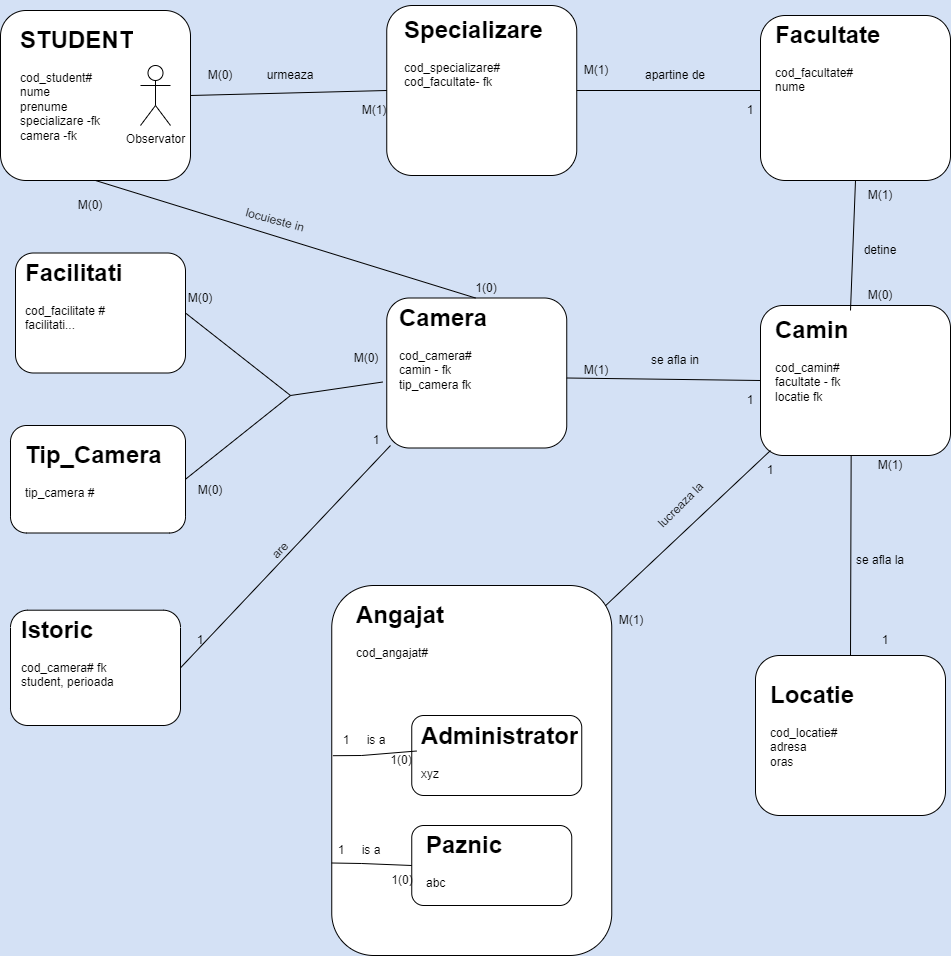

The diagram above was exported from draw.io. Its source (the exported page's mxGraphModel, read from the mxfile embedded in the PNG):
<mxGraphModel dx="2738" dy="968" grid="1" gridSize="10" guides="1" tooltips="1" connect="1" arrows="1" fold="1" page="1" pageScale="1" pageWidth="850" pageHeight="1100" background="#D4E1F5" math="0" shadow="0">
  <root>
    <mxCell id="0" />
    <mxCell id="1" parent="0" />
    <mxCell id="wjrw9tQUmvtQHF_RWvOu-2" value="" style="rounded=1;whiteSpace=wrap;html=1;labelBackgroundColor=none;" vertex="1" parent="1">
      <mxGeometry x="590" y="60" width="190" height="165" as="geometry" />
    </mxCell>
    <mxCell id="wjrw9tQUmvtQHF_RWvOu-3" value="" style="rounded=1;whiteSpace=wrap;html=1;labelBackgroundColor=none;" vertex="1" parent="1">
      <mxGeometry x="590" y="350" width="190" height="150" as="geometry" />
    </mxCell>
    <mxCell id="wjrw9tQUmvtQHF_RWvOu-4" value="" style="rounded=1;whiteSpace=wrap;html=1;labelBackgroundColor=none;" vertex="1" parent="1">
      <mxGeometry x="216.25" y="342.5" width="180" height="150" as="geometry" />
    </mxCell>
    <mxCell id="wjrw9tQUmvtQHF_RWvOu-9" value="" style="rounded=1;whiteSpace=wrap;html=1;labelBackgroundColor=none;" vertex="1" parent="1">
      <mxGeometry x="-170" y="55" width="190" height="170" as="geometry" />
    </mxCell>
    <mxCell id="wjrw9tQUmvtQHF_RWvOu-15" value="&lt;h1&gt;STUDENT&lt;/h1&gt;&lt;div&gt;cod_student#&lt;/div&gt;&lt;div&gt;nume&lt;/div&gt;&lt;div&gt;prenume&lt;/div&gt;&lt;div&gt;specializare -fk&lt;/div&gt;&lt;div&gt;camera -fk&lt;/div&gt;" style="text;html=1;strokeColor=none;fillColor=none;spacing=5;spacingTop=-20;whiteSpace=wrap;overflow=hidden;rounded=0;labelBackgroundColor=none;" vertex="1" parent="1">
      <mxGeometry x="-155" y="65" width="165" height="140" as="geometry" />
    </mxCell>
    <mxCell id="wjrw9tQUmvtQHF_RWvOu-16" value="&lt;h1&gt;Facultate&lt;/h1&gt;&lt;div&gt;cod_facultate#&lt;/div&gt;&lt;div&gt;nume&lt;/div&gt;&lt;div&gt;&lt;br&gt;&lt;/div&gt;" style="text;html=1;strokeColor=none;fillColor=none;spacing=5;spacingTop=-20;whiteSpace=wrap;overflow=hidden;rounded=0;labelBackgroundColor=none;" vertex="1" parent="1">
      <mxGeometry x="600" y="60" width="170" height="150" as="geometry" />
    </mxCell>
    <mxCell id="wjrw9tQUmvtQHF_RWvOu-17" value="" style="rounded=1;whiteSpace=wrap;html=1;labelBackgroundColor=none;" vertex="1" parent="1">
      <mxGeometry x="216.25" y="50" width="190" height="170" as="geometry" />
    </mxCell>
    <mxCell id="wjrw9tQUmvtQHF_RWvOu-18" value="&lt;h1&gt;Specializare&lt;/h1&gt;&lt;div&gt;cod_specializare#&lt;/div&gt;&lt;div&gt;cod_facultate- fk&lt;/div&gt;" style="text;html=1;strokeColor=none;fillColor=none;spacing=5;spacingTop=-20;whiteSpace=wrap;overflow=hidden;rounded=0;labelBackgroundColor=none;" vertex="1" parent="1">
      <mxGeometry x="228.75" y="55" width="167.5" height="140" as="geometry" />
    </mxCell>
    <mxCell id="wjrw9tQUmvtQHF_RWvOu-20" value="&lt;h1&gt;Camin&lt;/h1&gt;&lt;div&gt;cod_camin#&lt;/div&gt;&lt;div&gt;facultate - fk&lt;/div&gt;&lt;div&gt;locatie fk&lt;/div&gt;" style="text;html=1;strokeColor=none;fillColor=none;spacing=5;spacingTop=-20;whiteSpace=wrap;overflow=hidden;rounded=0;labelBackgroundColor=none;" vertex="1" parent="1">
      <mxGeometry x="600" y="355" width="160" height="140" as="geometry" />
    </mxCell>
    <mxCell id="wjrw9tQUmvtQHF_RWvOu-21" value="&lt;h1&gt;Camera&lt;/h1&gt;&lt;div&gt;cod_camera#&lt;/div&gt;&lt;div&gt;camin - fk&lt;/div&gt;&lt;div&gt;tip_camera fk&lt;/div&gt;&lt;div&gt;&lt;br&gt;&lt;/div&gt;" style="text;html=1;strokeColor=none;fillColor=none;spacing=5;spacingTop=-20;whiteSpace=wrap;overflow=hidden;rounded=0;labelBackgroundColor=none;" vertex="1" parent="1">
      <mxGeometry x="223.75" y="342.5" width="162.5" height="120" as="geometry" />
    </mxCell>
    <mxCell id="wjrw9tQUmvtQHF_RWvOu-22" value="" style="rounded=1;whiteSpace=wrap;html=1;labelBackgroundColor=none;" vertex="1" parent="1">
      <mxGeometry x="585" y="700" width="190" height="160" as="geometry" />
    </mxCell>
    <mxCell id="wjrw9tQUmvtQHF_RWvOu-23" value="&lt;h1&gt;Locatie&lt;/h1&gt;&lt;div&gt;cod_locatie#&lt;/div&gt;&lt;div&gt;adresa&lt;/div&gt;&lt;div&gt;oras&lt;/div&gt;" style="text;html=1;strokeColor=none;fillColor=none;spacing=5;spacingTop=-20;whiteSpace=wrap;overflow=hidden;rounded=0;labelBackgroundColor=none;" vertex="1" parent="1">
      <mxGeometry x="595" y="720" width="170" height="120" as="geometry" />
    </mxCell>
    <mxCell id="wjrw9tQUmvtQHF_RWvOu-27" value="" style="endArrow=none;html=1;rounded=0;entryX=1;entryY=0.5;entryDx=0;entryDy=0;exitX=0;exitY=0.5;exitDx=0;exitDy=0;labelBackgroundColor=none;fontColor=default;" edge="1" parent="1" source="wjrw9tQUmvtQHF_RWvOu-17" target="wjrw9tQUmvtQHF_RWvOu-9">
      <mxGeometry width="50" height="50" relative="1" as="geometry">
        <mxPoint x="480" y="410" as="sourcePoint" />
        <mxPoint x="530" y="360" as="targetPoint" />
      </mxGeometry>
    </mxCell>
    <mxCell id="wjrw9tQUmvtQHF_RWvOu-28" value="" style="endArrow=none;html=1;rounded=0;labelBackgroundColor=none;fontColor=default;entryX=1;entryY=0.5;entryDx=0;entryDy=0;" edge="1" parent="1" target="wjrw9tQUmvtQHF_RWvOu-17">
      <mxGeometry width="50" height="50" relative="1" as="geometry">
        <mxPoint x="590" y="135" as="sourcePoint" />
        <mxPoint x="500" y="135" as="targetPoint" />
      </mxGeometry>
    </mxCell>
    <mxCell id="wjrw9tQUmvtQHF_RWvOu-29" value="" style="endArrow=none;html=1;rounded=0;entryX=0.5;entryY=1;entryDx=0;entryDy=0;exitX=0.5;exitY=0;exitDx=0;exitDy=0;labelBackgroundColor=none;fontColor=default;" edge="1" parent="1" source="wjrw9tQUmvtQHF_RWvOu-20" target="wjrw9tQUmvtQHF_RWvOu-2">
      <mxGeometry width="50" height="50" relative="1" as="geometry">
        <mxPoint x="480" y="410" as="sourcePoint" />
        <mxPoint x="530" y="360" as="targetPoint" />
      </mxGeometry>
    </mxCell>
    <mxCell id="wjrw9tQUmvtQHF_RWvOu-30" value="" style="endArrow=none;html=1;rounded=0;entryX=0;entryY=0.5;entryDx=0;entryDy=0;labelBackgroundColor=none;fontColor=default;exitX=0;exitY=0.75;exitDx=0;exitDy=0;" edge="1" parent="1" source="wjrw9tQUmvtQHF_RWvOu-54" target="wjrw9tQUmvtQHF_RWvOu-3">
      <mxGeometry width="50" height="50" relative="1" as="geometry">
        <mxPoint x="490" y="425" as="sourcePoint" />
        <mxPoint x="530" y="360" as="targetPoint" />
      </mxGeometry>
    </mxCell>
    <mxCell id="wjrw9tQUmvtQHF_RWvOu-31" value="" style="endArrow=none;html=1;rounded=0;labelBackgroundColor=none;fontColor=default;exitX=0.5;exitY=0;exitDx=0;exitDy=0;" edge="1" parent="1" source="wjrw9tQUmvtQHF_RWvOu-22">
      <mxGeometry width="50" height="50" relative="1" as="geometry">
        <mxPoint x="680" y="600" as="sourcePoint" />
        <mxPoint x="680.6521739130435" y="500" as="targetPoint" />
      </mxGeometry>
    </mxCell>
    <mxCell id="wjrw9tQUmvtQHF_RWvOu-32" value="" style="endArrow=none;html=1;rounded=0;entryX=0.5;entryY=1;entryDx=0;entryDy=0;exitX=0.5;exitY=0;exitDx=0;exitDy=0;labelBackgroundColor=none;fontColor=default;" edge="1" parent="1" source="wjrw9tQUmvtQHF_RWvOu-21" target="wjrw9tQUmvtQHF_RWvOu-9">
      <mxGeometry width="50" height="50" relative="1" as="geometry">
        <mxPoint x="480" y="410" as="sourcePoint" />
        <mxPoint x="530" y="360" as="targetPoint" />
      </mxGeometry>
    </mxCell>
    <mxCell id="wjrw9tQUmvtQHF_RWvOu-33" value="" style="rounded=1;whiteSpace=wrap;html=1;labelBackgroundColor=none;" vertex="1" parent="1">
      <mxGeometry x="161.25" y="630" width="280" height="370" as="geometry" />
    </mxCell>
    <mxCell id="wjrw9tQUmvtQHF_RWvOu-34" value="&lt;h1&gt;Angajat&lt;/h1&gt;&lt;div&gt;cod_angajat#&lt;/div&gt;&lt;div&gt;&lt;br&gt;&lt;/div&gt;" style="text;html=1;strokeColor=none;fillColor=none;spacing=5;spacingTop=-20;whiteSpace=wrap;overflow=hidden;rounded=0;labelBackgroundColor=none;" vertex="1" parent="1">
      <mxGeometry x="181.25" y="640" width="230" height="90" as="geometry" />
    </mxCell>
    <mxCell id="wjrw9tQUmvtQHF_RWvOu-35" value="" style="rounded=1;whiteSpace=wrap;html=1;labelBackgroundColor=none;" vertex="1" parent="1">
      <mxGeometry x="241.25" y="760" width="170" height="80" as="geometry" />
    </mxCell>
    <mxCell id="wjrw9tQUmvtQHF_RWvOu-36" value="" style="rounded=1;whiteSpace=wrap;html=1;labelBackgroundColor=none;" vertex="1" parent="1">
      <mxGeometry x="241.25" y="870" width="160" height="80" as="geometry" />
    </mxCell>
    <mxCell id="wjrw9tQUmvtQHF_RWvOu-37" value="&lt;h1&gt;Administrator&lt;/h1&gt;&lt;div&gt;xyz&lt;/div&gt;" style="text;html=1;strokeColor=none;fillColor=none;spacing=5;spacingTop=-20;whiteSpace=wrap;overflow=hidden;rounded=0;labelBackgroundColor=none;" vertex="1" parent="1">
      <mxGeometry x="246.25" y="761" width="165" height="69" as="geometry" />
    </mxCell>
    <mxCell id="wjrw9tQUmvtQHF_RWvOu-38" value="&lt;h1&gt;Paznic&lt;/h1&gt;&lt;div&gt;abc&lt;/div&gt;" style="text;html=1;strokeColor=none;fillColor=none;spacing=5;spacingTop=-20;whiteSpace=wrap;overflow=hidden;rounded=0;labelBackgroundColor=none;" vertex="1" parent="1">
      <mxGeometry x="251.25" y="870" width="140" height="70" as="geometry" />
    </mxCell>
    <mxCell id="wjrw9tQUmvtQHF_RWvOu-39" value="Observator" style="shape=umlActor;verticalLabelPosition=bottom;verticalAlign=top;html=1;outlineConnect=0;labelBackgroundColor=none;" vertex="1" parent="1">
      <mxGeometry x="-30" y="110" width="30" height="60" as="geometry" />
    </mxCell>
    <mxCell id="wjrw9tQUmvtQHF_RWvOu-40" value="" style="endArrow=none;html=1;rounded=0;entryX=0;entryY=1;entryDx=0;entryDy=0;exitX=0.98;exitY=0.053;exitDx=0;exitDy=0;exitPerimeter=0;labelBackgroundColor=none;fontColor=default;" edge="1" parent="1" source="wjrw9tQUmvtQHF_RWvOu-33" target="wjrw9tQUmvtQHF_RWvOu-20">
      <mxGeometry width="50" height="50" relative="1" as="geometry">
        <mxPoint x="480" y="540" as="sourcePoint" />
        <mxPoint x="530" y="490" as="targetPoint" />
      </mxGeometry>
    </mxCell>
    <mxCell id="wjrw9tQUmvtQHF_RWvOu-41" value="M(0)" style="text;html=1;strokeColor=none;fillColor=none;align=center;verticalAlign=middle;whiteSpace=wrap;rounded=0;labelBackgroundColor=none;" vertex="1" parent="1">
      <mxGeometry x="-110" y="235" width="60" height="30" as="geometry" />
    </mxCell>
    <mxCell id="wjrw9tQUmvtQHF_RWvOu-42" value="1(0)" style="text;html=1;strokeColor=none;fillColor=none;align=center;verticalAlign=middle;whiteSpace=wrap;rounded=0;labelBackgroundColor=none;" vertex="1" parent="1">
      <mxGeometry x="286.25" y="317.5" width="60" height="30" as="geometry" />
    </mxCell>
    <mxCell id="wjrw9tQUmvtQHF_RWvOu-43" value="M(0)" style="text;html=1;strokeColor=none;fillColor=none;align=center;verticalAlign=middle;whiteSpace=wrap;rounded=0;labelBackgroundColor=none;" vertex="1" parent="1">
      <mxGeometry x="20" y="105" width="60" height="30" as="geometry" />
    </mxCell>
    <mxCell id="wjrw9tQUmvtQHF_RWvOu-44" value="M(1)" style="text;html=1;strokeColor=none;fillColor=none;align=center;verticalAlign=middle;whiteSpace=wrap;rounded=0;labelBackgroundColor=none;" vertex="1" parent="1">
      <mxGeometry x="173.75" y="140" width="60" height="30" as="geometry" />
    </mxCell>
    <mxCell id="wjrw9tQUmvtQHF_RWvOu-45" value="M(1)" style="text;html=1;strokeColor=none;fillColor=none;align=center;verticalAlign=middle;whiteSpace=wrap;rounded=0;labelBackgroundColor=none;" vertex="1" parent="1">
      <mxGeometry x="396.25" y="105" width="60" height="20" as="geometry" />
    </mxCell>
    <mxCell id="wjrw9tQUmvtQHF_RWvOu-46" value="1" style="text;html=1;strokeColor=none;fillColor=none;align=center;verticalAlign=middle;whiteSpace=wrap;rounded=0;labelBackgroundColor=none;" vertex="1" parent="1">
      <mxGeometry x="550" y="140" width="60" height="30" as="geometry" />
    </mxCell>
    <mxCell id="wjrw9tQUmvtQHF_RWvOu-47" value="M(0)" style="text;html=1;strokeColor=none;fillColor=none;align=center;verticalAlign=middle;whiteSpace=wrap;rounded=0;labelBackgroundColor=none;" vertex="1" parent="1">
      <mxGeometry x="680" y="325" width="60" height="30" as="geometry" />
    </mxCell>
    <mxCell id="wjrw9tQUmvtQHF_RWvOu-48" value="M(1)" style="text;html=1;strokeColor=none;fillColor=none;align=center;verticalAlign=middle;whiteSpace=wrap;rounded=0;labelBackgroundColor=none;" vertex="1" parent="1">
      <mxGeometry x="680" y="225" width="60" height="30" as="geometry" />
    </mxCell>
    <mxCell id="wjrw9tQUmvtQHF_RWvOu-49" value="M(1)" style="text;html=1;strokeColor=none;fillColor=none;align=center;verticalAlign=middle;whiteSpace=wrap;rounded=0;labelBackgroundColor=none;" vertex="1" parent="1">
      <mxGeometry x="431.25" y="650" width="60" height="30" as="geometry" />
    </mxCell>
    <mxCell id="wjrw9tQUmvtQHF_RWvOu-50" value="1" style="text;html=1;strokeColor=none;fillColor=none;align=center;verticalAlign=middle;whiteSpace=wrap;rounded=0;labelBackgroundColor=none;" vertex="1" parent="1">
      <mxGeometry x="570" y="500" width="60" height="30" as="geometry" />
    </mxCell>
    <mxCell id="wjrw9tQUmvtQHF_RWvOu-51" value="M(1)" style="text;html=1;strokeColor=none;fillColor=none;align=center;verticalAlign=middle;whiteSpace=wrap;rounded=0;labelBackgroundColor=none;" vertex="1" parent="1">
      <mxGeometry x="690" y="495" width="60" height="30" as="geometry" />
    </mxCell>
    <mxCell id="wjrw9tQUmvtQHF_RWvOu-52" value="1" style="text;html=1;strokeColor=none;fillColor=none;align=center;verticalAlign=middle;whiteSpace=wrap;rounded=0;labelBackgroundColor=none;" vertex="1" parent="1">
      <mxGeometry x="685" y="670" width="60" height="30" as="geometry" />
    </mxCell>
    <mxCell id="wjrw9tQUmvtQHF_RWvOu-54" value="M(1)" style="text;html=1;strokeColor=none;fillColor=none;align=center;verticalAlign=middle;whiteSpace=wrap;rounded=0;labelBackgroundColor=none;" vertex="1" parent="1">
      <mxGeometry x="396.25" y="400" width="60" height="30" as="geometry" />
    </mxCell>
    <mxCell id="wjrw9tQUmvtQHF_RWvOu-55" value="1" style="text;html=1;strokeColor=none;fillColor=none;align=center;verticalAlign=middle;whiteSpace=wrap;rounded=0;labelBackgroundColor=none;" vertex="1" parent="1">
      <mxGeometry x="550" y="430" width="60" height="30" as="geometry" />
    </mxCell>
    <mxCell id="wjrw9tQUmvtQHF_RWvOu-58" value="" style="endArrow=none;html=1;rounded=0;entryX=0.004;entryY=0.46;entryDx=0;entryDy=0;entryPerimeter=0;startArrow=none;labelBackgroundColor=none;fontColor=default;exitX=0;exitY=0;exitDx=0;exitDy=0;" edge="1" parent="1" target="wjrw9tQUmvtQHF_RWvOu-33">
      <mxGeometry width="50" height="50" relative="1" as="geometry">
        <mxPoint x="191.25" y="800" as="sourcePoint" />
        <mxPoint x="171.25" y="796" as="targetPoint" />
      </mxGeometry>
    </mxCell>
    <mxCell id="wjrw9tQUmvtQHF_RWvOu-59" value="" style="endArrow=none;html=1;rounded=0;exitX=0;exitY=0.75;exitDx=0;exitDy=0;entryX=0;entryY=0.5;entryDx=0;entryDy=0;labelBackgroundColor=none;fontColor=default;" edge="1" parent="1" source="wjrw9tQUmvtQHF_RWvOu-33" target="wjrw9tQUmvtQHF_RWvOu-36">
      <mxGeometry width="50" height="50" relative="1" as="geometry">
        <mxPoint x="571.25" y="610" as="sourcePoint" />
        <mxPoint x="621.25" y="560" as="targetPoint" />
        <Array as="points">
          <mxPoint x="191.25" y="908" />
        </Array>
      </mxGeometry>
    </mxCell>
    <mxCell id="wjrw9tQUmvtQHF_RWvOu-61" value="1" style="text;html=1;strokeColor=none;fillColor=none;align=center;verticalAlign=middle;whiteSpace=wrap;rounded=0;labelBackgroundColor=none;" vertex="1" parent="1">
      <mxGeometry x="161.25" y="770" width="30" height="30" as="geometry" />
    </mxCell>
    <mxCell id="wjrw9tQUmvtQHF_RWvOu-63" value="" style="endArrow=none;html=1;rounded=0;exitX=0;exitY=0.5;exitDx=0;exitDy=0;entryX=1;entryY=1;entryDx=0;entryDy=0;labelBackgroundColor=none;fontColor=default;" edge="1" parent="1" source="wjrw9tQUmvtQHF_RWvOu-37" target="wjrw9tQUmvtQHF_RWvOu-61">
      <mxGeometry width="50" height="50" relative="1" as="geometry">
        <mxPoint x="246.25" y="796" as="sourcePoint" />
        <mxPoint x="191.5300000000002" y="813.7999999999997" as="targetPoint" />
      </mxGeometry>
    </mxCell>
    <mxCell id="wjrw9tQUmvtQHF_RWvOu-64" value="1" style="text;html=1;strokeColor=none;fillColor=none;align=center;verticalAlign=middle;whiteSpace=wrap;rounded=0;labelBackgroundColor=none;" vertex="1" parent="1">
      <mxGeometry x="141.25" y="880" width="60" height="30" as="geometry" />
    </mxCell>
    <mxCell id="wjrw9tQUmvtQHF_RWvOu-65" value="1(0)" style="text;html=1;strokeColor=none;fillColor=none;align=center;verticalAlign=middle;whiteSpace=wrap;rounded=0;labelBackgroundColor=none;" vertex="1" parent="1">
      <mxGeometry x="202.25" y="910" width="60" height="30" as="geometry" />
    </mxCell>
    <mxCell id="wjrw9tQUmvtQHF_RWvOu-66" value="1(0)" style="text;html=1;strokeColor=none;fillColor=none;align=center;verticalAlign=middle;whiteSpace=wrap;rounded=0;" vertex="1" parent="1">
      <mxGeometry x="201.25" y="790" width="60" height="30" as="geometry" />
    </mxCell>
    <mxCell id="wjrw9tQUmvtQHF_RWvOu-67" value="is a" style="text;html=1;strokeColor=none;fillColor=none;align=center;verticalAlign=middle;whiteSpace=wrap;rounded=0;" vertex="1" parent="1">
      <mxGeometry x="176.25" y="770" width="60" height="30" as="geometry" />
    </mxCell>
    <mxCell id="wjrw9tQUmvtQHF_RWvOu-68" value="is a" style="text;html=1;strokeColor=none;fillColor=none;align=center;verticalAlign=middle;whiteSpace=wrap;rounded=0;" vertex="1" parent="1">
      <mxGeometry x="171.25" y="880" width="60" height="30" as="geometry" />
    </mxCell>
    <mxCell id="wjrw9tQUmvtQHF_RWvOu-69" value="" style="rounded=1;whiteSpace=wrap;html=1;" vertex="1" parent="1">
      <mxGeometry x="-155" y="297.5" width="170" height="120" as="geometry" />
    </mxCell>
    <mxCell id="wjrw9tQUmvtQHF_RWvOu-70" value="&lt;h1&gt;Facilitati&lt;/h1&gt;&lt;div&gt;cod_facilitate #&lt;/div&gt;&lt;div&gt;facilitati...&lt;/div&gt;" style="text;html=1;strokeColor=none;fillColor=none;spacing=5;spacingTop=-20;whiteSpace=wrap;overflow=hidden;rounded=0;" vertex="1" parent="1">
      <mxGeometry x="-150" y="297.5" width="150" height="120" as="geometry" />
    </mxCell>
    <mxCell id="wjrw9tQUmvtQHF_RWvOu-71" value="" style="endArrow=none;html=1;rounded=0;exitX=1;exitY=0.5;exitDx=0;exitDy=0;" edge="1" parent="1" source="wjrw9tQUmvtQHF_RWvOu-69">
      <mxGeometry width="50" height="50" relative="1" as="geometry">
        <mxPoint x="130" y="310" as="sourcePoint" />
        <mxPoint x="120" y="440" as="targetPoint" />
      </mxGeometry>
    </mxCell>
    <mxCell id="wjrw9tQUmvtQHF_RWvOu-72" value="M(0)" style="text;html=1;strokeColor=none;fillColor=none;align=center;verticalAlign=middle;whiteSpace=wrap;rounded=0;" vertex="1" parent="1">
      <mxGeometry y="327.5" width="60" height="30" as="geometry" />
    </mxCell>
    <mxCell id="wjrw9tQUmvtQHF_RWvOu-73" value="M(0)" style="text;html=1;strokeColor=none;fillColor=none;align=center;verticalAlign=middle;whiteSpace=wrap;rounded=0;" vertex="1" parent="1">
      <mxGeometry x="166.25" y="387.5" width="60" height="30" as="geometry" />
    </mxCell>
    <mxCell id="wjrw9tQUmvtQHF_RWvOu-84" value="urmeaza" style="text;html=1;strokeColor=none;fillColor=none;align=center;verticalAlign=middle;whiteSpace=wrap;rounded=0;" vertex="1" parent="1">
      <mxGeometry x="90" y="105" width="60" height="30" as="geometry" />
    </mxCell>
    <mxCell id="wjrw9tQUmvtQHF_RWvOu-85" value="apartine de" style="text;html=1;strokeColor=none;fillColor=none;align=center;verticalAlign=middle;whiteSpace=wrap;rounded=0;" vertex="1" parent="1">
      <mxGeometry x="470" y="105" width="70" height="30" as="geometry" />
    </mxCell>
    <mxCell id="wjrw9tQUmvtQHF_RWvOu-86" value="locuieste in" style="text;html=1;strokeColor=none;fillColor=none;align=center;verticalAlign=middle;whiteSpace=wrap;rounded=0;rotation=15;" vertex="1" parent="1">
      <mxGeometry x="59.99999999999999" y="250" width="90" height="30" as="geometry" />
    </mxCell>
    <mxCell id="wjrw9tQUmvtQHF_RWvOu-88" value="se afla in" style="text;html=1;strokeColor=none;fillColor=none;align=center;verticalAlign=middle;whiteSpace=wrap;rounded=0;" vertex="1" parent="1">
      <mxGeometry x="475" y="390" width="60" height="30" as="geometry" />
    </mxCell>
    <mxCell id="wjrw9tQUmvtQHF_RWvOu-89" value="detine" style="text;html=1;strokeColor=none;fillColor=none;align=center;verticalAlign=middle;whiteSpace=wrap;rounded=0;" vertex="1" parent="1">
      <mxGeometry x="680" y="280" width="60" height="30" as="geometry" />
    </mxCell>
    <mxCell id="wjrw9tQUmvtQHF_RWvOu-90" value="se afla la" style="text;html=1;strokeColor=none;fillColor=none;align=center;verticalAlign=middle;whiteSpace=wrap;rounded=0;" vertex="1" parent="1">
      <mxGeometry x="680" y="590" width="60" height="30" as="geometry" />
    </mxCell>
    <mxCell id="wjrw9tQUmvtQHF_RWvOu-91" value="lucreaza la" style="text;html=1;strokeColor=none;fillColor=none;align=center;verticalAlign=middle;whiteSpace=wrap;rounded=0;rotation=-45;" vertex="1" parent="1">
      <mxGeometry x="472.8" y="534.7" width="75" height="30" as="geometry" />
    </mxCell>
    <mxCell id="wjrw9tQUmvtQHF_RWvOu-92" value="" style="rounded=1;whiteSpace=wrap;html=1;" vertex="1" parent="1">
      <mxGeometry x="-160" y="654.7" width="170" height="115.3" as="geometry" />
    </mxCell>
    <mxCell id="wjrw9tQUmvtQHF_RWvOu-93" value="&lt;h1&gt;Istoric&lt;/h1&gt;&lt;div&gt;cod_camera# fk&lt;/div&gt;&lt;div&gt;student, perioada&lt;/div&gt;" style="text;html=1;spacing=5;spacingTop=-20;whiteSpace=wrap;overflow=hidden;rounded=0;" vertex="1" parent="1">
      <mxGeometry x="-154" y="654.7" width="145" height="105.3" as="geometry" />
    </mxCell>
    <mxCell id="wjrw9tQUmvtQHF_RWvOu-94" value="" style="endArrow=none;html=1;rounded=0;exitX=1;exitY=0.5;exitDx=0;exitDy=0;" edge="1" parent="1" source="wjrw9tQUmvtQHF_RWvOu-92">
      <mxGeometry width="50" height="50" relative="1" as="geometry">
        <mxPoint x="390" y="620" as="sourcePoint" />
        <mxPoint x="220" y="490" as="targetPoint" />
      </mxGeometry>
    </mxCell>
    <mxCell id="wjrw9tQUmvtQHF_RWvOu-95" value="1" style="text;html=1;strokeColor=none;fillColor=none;align=center;verticalAlign=middle;whiteSpace=wrap;rounded=0;" vertex="1" parent="1">
      <mxGeometry y="670" width="60" height="30" as="geometry" />
    </mxCell>
    <mxCell id="wjrw9tQUmvtQHF_RWvOu-96" value="1" style="text;html=1;strokeColor=none;fillColor=none;align=center;verticalAlign=middle;whiteSpace=wrap;rounded=0;" vertex="1" parent="1">
      <mxGeometry x="176.25" y="470" width="60" height="30" as="geometry" />
    </mxCell>
    <mxCell id="wjrw9tQUmvtQHF_RWvOu-97" value="are" style="text;html=1;strokeColor=none;fillColor=none;align=center;verticalAlign=middle;whiteSpace=wrap;rounded=0;rotation=-45;" vertex="1" parent="1">
      <mxGeometry x="80" y="580" width="60" height="30" as="geometry" />
    </mxCell>
    <mxCell id="wjrw9tQUmvtQHF_RWvOu-103" value="" style="rounded=1;whiteSpace=wrap;html=1;" vertex="1" parent="1">
      <mxGeometry x="-160" y="470" width="175" height="107.5" as="geometry" />
    </mxCell>
    <mxCell id="wjrw9tQUmvtQHF_RWvOu-104" value="" style="endArrow=none;html=1;rounded=0;exitX=1;exitY=0.5;exitDx=0;exitDy=0;" edge="1" parent="1" source="wjrw9tQUmvtQHF_RWvOu-103">
      <mxGeometry width="50" height="50" relative="1" as="geometry">
        <mxPoint x="100" y="490" as="sourcePoint" />
        <mxPoint x="120" y="440" as="targetPoint" />
      </mxGeometry>
    </mxCell>
    <mxCell id="wjrw9tQUmvtQHF_RWvOu-105" value="" style="endArrow=none;html=1;rounded=0;entryX=-0.022;entryY=0.56;entryDx=0;entryDy=0;entryPerimeter=0;" edge="1" parent="1" target="wjrw9tQUmvtQHF_RWvOu-4">
      <mxGeometry width="50" height="50" relative="1" as="geometry">
        <mxPoint x="120" y="440" as="sourcePoint" />
        <mxPoint x="150" y="440" as="targetPoint" />
      </mxGeometry>
    </mxCell>
    <mxCell id="wjrw9tQUmvtQHF_RWvOu-107" value="&lt;h1&gt;Tip_Camera&lt;/h1&gt;&lt;div&gt;tip_camera #&lt;/div&gt;" style="text;html=1;strokeColor=none;fillColor=none;spacing=5;spacingTop=-20;whiteSpace=wrap;overflow=hidden;rounded=0;" vertex="1" parent="1">
      <mxGeometry x="-150" y="480" width="150" height="80" as="geometry" />
    </mxCell>
    <mxCell id="wjrw9tQUmvtQHF_RWvOu-108" value="M(0)" style="text;html=1;strokeColor=none;fillColor=none;align=center;verticalAlign=middle;whiteSpace=wrap;rounded=0;" vertex="1" parent="1">
      <mxGeometry x="10" y="520" width="60" height="30" as="geometry" />
    </mxCell>
  </root>
</mxGraphModel>